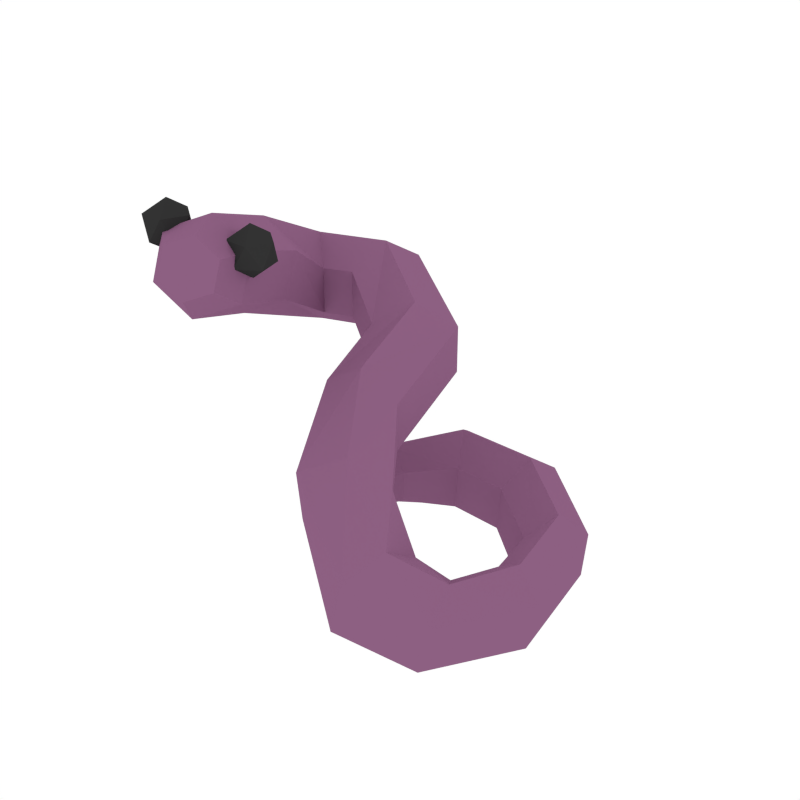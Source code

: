 # Source: Worm.blend  (saved by Blender 2.79.0; exported with 4.5.12 LTS)
import bpy
from mathutils import Matrix  # noqa: F401  (used for matrix-valued properties, if any)

bpy.ops.wm.read_factory_settings(use_empty=True)
scene = bpy.context.scene
scene.name = 'Scene'

# ---- collections
col_collection_1 = bpy.data.collections.new('Collection 1'); scene.collection.children.link(col_collection_1)

# ---- materials (node trees are filled in below, after node groups)
mat_worm = bpy.data.materials.new('Worm')
mat_worm.alpha_threshold = 0.0
mat_worm.diffuse_color = (0.2668, 0.1166, 0.2224, 1.0)
mat_worm.roughness = 0.5
mat_black = bpy.data.materials.new('Black')
mat_black.alpha_threshold = 0.0
mat_black.diffuse_color = (0.0331, 0.0331, 0.0331, 1.0)
mat_black.roughness = 0.5

# ---- material node trees

# ---- world
world_world = bpy.data.worlds.new('World'); scene.world = world_world
world_world.color = (1.0, 1.0, 1.0)
world_world.use_sun_shadow = False
world_world.sun_shadow_jitter_overblur = 0.0
world_world.cycles.sampling_method = 'NONE'
world_world.cycles.sample_map_resolution = 256

# ---- meshes
me_cylinder_014 = bpy.data.meshes.new('Cylinder.014')
me_cylinder_014.from_pydata([(-0.03705, 0.05173, 0.008762), (-0.05201, 0.01222, 0.01252), (-0.05442, 0.05797, 0.01927), (-0.06602, 0.01743, 0.02115), (-0.05442, 0.05797, 0.04029), (-0.06602, 0.01743, 0.03841), (-0.03661, 0.05189, 0.0508), (-0.05201, 0.01222, 0.04704), (-0.01853, 0.04589, 0.04029), (-0.038, 0.007014, 0.03841), (-0.01924, 0.04565, 0.01927), (-0.038, 0.007014, 0.02115), (-0.005354, 0.08864, 0.0008556), (-0.01704, 0.111, 0.01532), (-0.01677, 0.1111, 0.04424), (-0.004436, 0.08896, 0.05871), (0.008409, 0.06696, 0.04424), (0.007114, 0.06651, 0.01532), (0.04834, 0.08505, 0.0008556), (0.054, 0.1067, 0.01532), (0.05519, 0.1071, 0.04424), (0.05014, 0.08567, 0.05871), (0.04414, 0.06393, 0.04424), (0.0424, 0.06333, 0.01532), (0.09587, 0.04151, 0.0008556), (0.1091, 0.05472, 0.01532), (0.1112, 0.05544, 0.04424), (0.09832, 0.04236, 0.05871), (0.08458, 0.02896, 0.04424), (0.08194, 0.02805, 0.01532), (0.1049, -0.01251, 0.0008556), (0.1215, -0.0212, 0.01532), (0.1275, -0.01913, 0.04424), (0.1086, -0.01115, 0.05871), (0.08958, -0.003265, 0.04424), (0.0868, -0.004267, 0.01532), (0.08051, -0.05033, 0.0008556), (0.08913, -0.0732, 0.01532), (0.0949, -0.07049, 0.04424), (0.09045, -0.04953, 0.05871), (0.07689, -0.03018, 0.04424), (0.07137, -0.02961, 0.01532), (0.05282, -0.06912, 0.02002), (0.04828, -0.09487, 0.03448), (0.0539, -0.09159, 0.0634), (0.0647, -0.06953, 0.07787), (0.06623, -0.04699, 0.0634), (0.05944, -0.04634, 0.03448), (0.02083, -0.055, 0.05423), (0.0001498, -0.06435, 0.06869), (-0.002257, -0.06529, 0.09762), (0.02555, -0.05432, 0.1121), (0.04858, -0.0452, 0.09762), (0.04589, -0.04487, 0.06869), (-0.0004004, -0.01367, 0.08365), (-0.02542, -0.01495, 0.09812), (-0.02542, -0.01495, 0.127), (-0.0004004, -0.01367, 0.1415), (0.02462, -0.01239, 0.127), (0.02462, -0.01239, 0.09812), (-0.002968, 0.03649, 0.1067), (-0.02364, 0.02234, 0.1212), (-0.02364, 0.02234, 0.1501), (-0.002968, 0.03649, 0.1646), (0.0177, 0.05063, 0.1501), (0.0177, 0.05063, 0.1212), (-0.04746, 0.06269, 0.127), (-0.05322, 0.0383, 0.1414), (-0.0529, 0.0382, 0.1703), (-0.04682, 0.06249, 0.1848), (-0.04106, 0.08688, 0.1704), (-0.04137, 0.08698, 0.1414), (-0.08958, 0.04933, 0.1269), (-0.07101, 0.0323, 0.1411), (-0.07069, 0.03219, 0.1701), (-0.08894, 0.04913, 0.1848), (-0.1075, 0.06617, 0.1706), (-0.1078, 0.06627, 0.1417), (-0.08476, -0.02083, 0.1541), (-0.06036, -0.01005, 0.1653), (-0.05991, -0.0007003, 0.1927), (-0.08385, -0.002133, 0.2088), (-0.1082, -0.01291, 0.1976), (-0.1087, -0.02226, 0.1703), (-0.06811, -0.073, 0.1716), (-0.04596, -0.05698, 0.1811), (-0.04551, -0.04763, 0.2085), (-0.06721, -0.0543, 0.2264), (-0.08936, -0.07032, 0.2169), (-0.08982, -0.07967, 0.1896), (-0.05803, -0.08639, 0.188), (-0.0445, -0.07661, 0.1937), (-0.04423, -0.0709, 0.2104), (-0.05748, -0.07497, 0.2214), (-0.07101, -0.08476, 0.2156), (-0.07128, -0.09046, 0.1989), (-0.06552, 0.00763, 0.0234), (-0.05515, 0.003776, 0.01701), (-0.06552, 0.00763, 0.03617), (-0.05515, 0.003776, 0.04255), (-0.04478, -7.77e-05, 0.03617), (-0.04478, -7.77e-05, 0.0234), (-0.04551, -0.04763, 0.1933), (-0.05303, -0.03631, 0.2017), (-0.03707, -0.03698, 0.2017), (-0.03277, -0.05237, 0.2017), (-0.04607, -0.06121, 0.2017), (-0.05859, -0.05129, 0.2017), (-0.04494, -0.03405, 0.2153), (-0.03242, -0.04397, 0.2153), (-0.03799, -0.05895, 0.2153), (-0.05394, -0.05828, 0.2153), (-0.05824, -0.0429, 0.2153), (-0.04551, -0.04763, 0.2237), (-0.09294, -0.06303, 0.2017), (-0.1005, -0.05171, 0.2101), (-0.0845, -0.05238, 0.2101), (-0.0802, -0.06777, 0.2101), (-0.09351, -0.07661, 0.2101), (-0.106, -0.06669, 0.2101), (-0.09237, -0.04945, 0.2237), (-0.07985, -0.05938, 0.2237), (-0.08542, -0.07435, 0.2237), (-0.1014, -0.07368, 0.2237), (-0.1057, -0.0583, 0.2237), (-0.09294, -0.06303, 0.2321)], [], [(0, 1, 3, 2), (2, 3, 5, 4), (4, 5, 7, 6), (6, 7, 9, 8), (11, 9, 100, 101), (8, 9, 11, 10), (10, 11, 1, 0), (6, 8, 16, 15), (17, 12, 18, 23), (2, 4, 14, 13), (8, 10, 17, 16), (0, 2, 13, 12), (4, 6, 15, 14), (10, 0, 12, 17), (22, 23, 29, 28), (15, 16, 22, 21), (13, 14, 20, 19), (16, 17, 23, 22), (14, 15, 21, 20), (12, 13, 19, 18), (29, 24, 30, 35), (20, 21, 27, 26), (18, 19, 25, 24), (23, 18, 24, 29), (21, 22, 28, 27), (19, 20, 26, 25), (34, 35, 41, 40), (27, 28, 34, 33), (25, 26, 32, 31), (28, 29, 35, 34), (26, 27, 33, 32), (24, 25, 31, 30), (39, 40, 46, 45), (32, 33, 39, 38), (30, 31, 37, 36), (35, 30, 36, 41), (33, 34, 40, 39), (31, 32, 38, 37), (44, 45, 51, 50), (37, 38, 44, 43), (40, 41, 47, 46), (38, 39, 45, 44), (36, 37, 43, 42), (41, 36, 42, 47), (49, 50, 56, 55), (42, 43, 49, 48), (47, 42, 48, 53), (45, 46, 52, 51), (43, 44, 50, 49), (46, 47, 53, 52), (54, 55, 61, 60), (52, 53, 59, 58), (50, 51, 57, 56), (48, 49, 55, 54), (53, 48, 54, 59), (51, 52, 58, 57), (64, 65, 71, 70), (59, 54, 60, 65), (57, 58, 64, 63), (55, 56, 62, 61), (58, 59, 65, 64), (56, 57, 63, 62), (71, 66, 72, 77), (62, 63, 69, 68), (60, 61, 67, 66), (65, 60, 66, 71), (63, 64, 70, 69), (61, 62, 68, 67), (76, 77, 83, 82), (69, 70, 76, 75), (67, 68, 74, 73), (70, 71, 77, 76), (68, 69, 75, 74), (66, 67, 73, 72), (83, 78, 84, 89), (74, 75, 81, 80), (72, 73, 79, 78), (77, 72, 78, 83), (75, 76, 82, 81), (73, 74, 80, 79), (88, 89, 95, 94), (81, 82, 88, 87), (79, 80, 86, 85), (82, 83, 89, 88), (80, 81, 87, 86), (78, 79, 85, 84), (90, 91, 92, 93, 94, 95), (86, 87, 93, 92), (84, 85, 91, 90), (89, 84, 90, 95), (87, 88, 94, 93), (85, 86, 92, 91), (96, 97, 101, 100, 99, 98), (3, 1, 97, 96), (7, 5, 98, 99), (1, 11, 101, 97), (9, 7, 99, 100), (5, 3, 96, 98), (102, 103, 104), (103, 102, 107), (102, 104, 105), (102, 105, 106), (102, 106, 107), (103, 107, 112), (104, 103, 108), (105, 104, 109), (106, 105, 110), (107, 106, 111), (103, 112, 108), (104, 108, 109), (105, 109, 110), (106, 110, 111), (107, 111, 112), (108, 112, 113), (109, 108, 113), (110, 109, 113), (111, 110, 113), (112, 111, 113), (114, 115, 116), (115, 114, 119), (114, 116, 117), (114, 117, 118), (114, 118, 119), (115, 119, 124), (116, 115, 120), (117, 116, 121), (118, 117, 122), (119, 118, 123), (115, 124, 120), (116, 120, 121), (117, 121, 122), (118, 122, 123), (119, 123, 124), (120, 124, 125), (121, 120, 125), (122, 121, 125), (123, 122, 125), (124, 123, 125)])
me_cylinder_014.polygons.foreach_set('material_index', [0, 0, 0, 0, 0, 0, 0, 0, 0, 0, 0, 0, 0, 0, 0, 0, 0, 0, 0, 0, 0, 0, 0, 0, 0, 0, 0, 0, 0, 0, 0, 0, 0, 0, 0, 0, 0, 0, 0, 0, 0, 0, 0, 0, 0, 0, 0, 0, 0, 0, 0, 0, 0, 0, 0, 0, 0, 0, 0, 0, 0, 0, 0, 0, 0, 0, 0, 0, 0, 0, 0, 0, 0, 0, 0, 0, 0, 0, 0, 0, 0, 0, 0, 0, 0, 0, 0, 0, 0, 0, 0, 0, 0, 0, 0, 0, 0, 0, 1, 1, 1, 1, 1, 1, 1, 1, 1, 1, 1, 1, 1, 1, 1, 1, 1, 1, 1, 1, 1, 1, 1, 1, 1, 1, 1, 1, 1, 1, 1, 1, 1, 1, 1, 1, 1, 1, 1, 1])
me_cylinder_014.materials.append(mat_worm)
me_cylinder_014.materials.append(mat_black)
me_cylinder_014.use_remesh_preserve_volume = False
me_cylinder_014.use_remesh_preserve_attributes = False
me_cylinder_014.use_mirror_vertex_groups = False
me_cylinder_014.update()

# ---- objects
ob_worm = bpy.data.objects.new('Worm', me_cylinder_014)

# ---- transforms, parenting, visibility, modifiers, constraints
ob_worm.location = (1.803, 0.0, 0.0)
ob_worm.rotation_euler = (1.571, -1.192e-07, 7.105e-15)
ob_worm.scale = (6.02, 6.02, 6.02)
ob_worm.delta_location = (-1.803, 0.0, 0.0)
ob_worm.delta_rotation_euler = (-1.571, 5.96e-08, 5.96e-08)
ob_worm.delta_scale = (0.3479, 0.3479, 0.3479)
ob_worm.lineart.crease_threshold = 0.0

# ---- collection membership
col_collection_1.objects.link(ob_worm)

# ---- scene / render settings (as saved in the file)
scene.frame_start = 1; scene.frame_end = 250; scene.frame_set(0)
scene.render.engine = 'CYCLES'
scene.render.resolution_x = 1000
scene.render.resolution_y = 1000
scene.render.dither_intensity = 0.0
scene.cycles.samples = 200
scene.cycles.sampling_pattern = 'TABULATED_SOBOL'
scene.cycles.light_sampling_threshold = 0.0
scene.cycles.use_adaptive_sampling = False
scene.cycles.use_light_tree = False
scene.cycles.caustics_reflective = False
scene.cycles.caustics_refractive = False
scene.cycles.blur_glossy = 0.0
scene.cycles.max_bounces = 2
scene.cycles.pixel_filter_type = 'GAUSSIAN'
scene.cycles.sample_clamp_indirect = 0.0
scene.view_settings.view_transform = 'Standard'
bpy.context.view_layer.update()

# ---- added for rendering (the .blend has no active camera): camera
cam_auto = bpy.data.cameras.new('AutoCamera')
cam_auto.lens = 50.0
cam_auto.sensor_width = 36.0
cam_auto.clip_end = 1000.0
ob_auto_camera = bpy.data.objects.new('AutoCamera', cam_auto)
scene.collection.objects.link(ob_auto_camera)
ob_auto_camera.location = (0.774472, -0.8887, 0.847775)
ob_auto_camera.rotation_euler = (1.09748, -7.21219e-08, 0.694738)
scene.camera = ob_auto_camera
bpy.context.view_layer.update()

